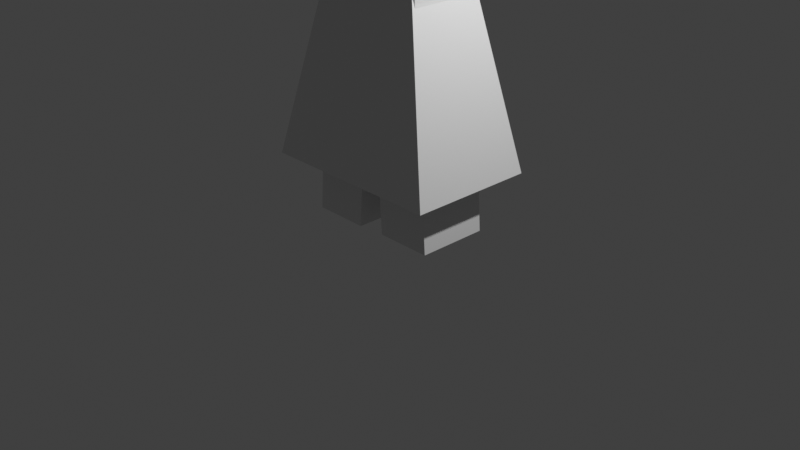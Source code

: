 # Source: human.blend  (saved by Blender 4.0.36; exported with 4.5.12 LTS)
import bpy
from mathutils import Matrix  # noqa: F401  (used for matrix-valued properties, if any)

bpy.ops.wm.read_factory_settings(use_empty=True)
scene = bpy.context.scene
scene.name = 'Scene'

# ---- collections
col_collection = bpy.data.collections.new('Collection'); scene.collection.children.link(col_collection)

# ---- materials (node trees are filled in below, after node groups)
mat_material = bpy.data.materials.new('Material')
mat_material.alpha_threshold = 0.0
mat_material.use_transparent_shadow = False
mat_material.roughness = 0.5
mat_material.line_color = (0.0, 0.0, 0.0, 1.0)

# ---- material node trees
mat_material.use_nodes = True; mat_material.node_tree.nodes.clear()
_N = mat_material.node_tree.nodes; _L = mat_material.node_tree.links
n0 = _N.new('ShaderNodeOutputMaterial'); n0.name = 'Material Output'; n0.location = (300, 300)
n1 = _N.new('ShaderNodeBsdfPrincipled'); n1.name = 'Principled BSDF'; n1.location = (10, 300)
n1.inputs[3].default_value = 1.45
_L.new(n1.outputs[0], n0.inputs[0])
n0.is_active_output = True

# ---- world
world_world = bpy.data.worlds.new('World'); scene.world = world_world
world_world.use_nodes = True; world_world.node_tree.nodes.clear()
_N = world_world.node_tree.nodes; _L = world_world.node_tree.links
n0 = _N.new('ShaderNodeOutputWorld'); n0.name = 'World Output'; n0.location = (300, 300)
n1 = _N.new('ShaderNodeBackground'); n1.name = 'Background'; n1.location = (10, 300)
n1.inputs[0].default_value = (0.05088, 0.05088, 0.05088, 1.0)
_L.new(n1.outputs[0], n0.inputs[0])
n0.is_active_output = True
world_world.color = (0.05088, 0.05088, 0.05088)
world_world.use_sun_shadow = False
world_world.sun_shadow_jitter_overblur = 0.0

# ---- cameras
cam_camera = bpy.data.cameras.new('Camera')
cam_camera.clip_end = 100.0
cam_camera.ortho_scale = 7.314

# ---- lights
light_light = bpy.data.lights.new('Light', 'POINT')
light_light.transmission_factor = 0.0
light_light.use_soft_falloff = False
light_light.energy = 1000.0
light_light.shadow_soft_size = 0.1
light_light.shadow_maximum_resolution = 0.006
light_light.use_absolute_resolution = True

# ---- meshes
me_cube = bpy.data.meshes.new('Cube')
me_cube.from_pydata([(0.5429, 0.5429, 1.0), (1.0, 1.0, -1.0), (0.5429, -0.5429, 1.0), (1.0, -1.0, -1.0), (-0.5429, 0.5429, 1.0), (-1.0, 1.0, -1.0), (-0.5429, -0.5429, 1.0), (-1.0, -1.0, -1.0)], [], [(0, 4, 6, 2), (3, 2, 6, 7), (7, 6, 4, 5), (5, 1, 3, 7), (1, 0, 2, 3), (5, 4, 0, 1)])
_uv = me_cube.uv_layers.new(name='UVMap')
_uv.uv.foreach_set('vector', [0.625, 0.5, 0.875, 0.5, 0.875, 0.75, 0.625, 0.75, 0.375, 0.75, 0.625, 0.75, 0.625, 1.0, 0.375, 1.0, 0.375, 0.0, 0.625, 0.0, 0.625, 0.25, 0.375, 0.25, 0.125, 0.5, 0.375, 0.5, 0.375, 0.75, 0.125, 0.75, 0.375, 0.5, 0.625, 0.5, 0.625, 0.75, 0.375, 0.75, 0.375, 0.25, 0.625, 0.25, 0.625, 0.5, 0.375, 0.5])
me_cube.materials.append(mat_material)
me_cube.use_mirror_vertex_groups = False
me_cube.update()
me_cube_001 = bpy.data.meshes.new('Cube.001')
me_cube_001.from_pydata([(-1.0, -1.0, -1.0), (-1.0, -1.0, 1.0), (-1.0, 1.0, -1.0), (-1.0, 1.0, 1.0), (1.0, -1.0, -1.0), (1.0, -1.0, 1.0), (1.0, 1.0, -1.0), (1.0, 1.0, 1.0), (-1.0, -1.0, 0.5575), (-1.0, 1.0, 0.5575), (1.0, 1.0, 0.5575), (1.0, -1.0, 0.5575), (0.9891, -1.0, 1.0), (3.285, -1.0, 1.0), (3.285, 1.0, 1.0), (3.285, 1.0, 0.5575), (3.285, -1.0, 0.5575), (3.274, -1.0, 1.0), (-3.296, -1.0, 1.0), (-3.296, 1.0, 1.0), (-3.296, -1.0, 0.5575), (-3.296, 1.0, 0.5575), (-0.2612, -0.483, 1.118), (-0.2612, 0.434, 1.118), (0.2517, -0.483, 1.118), (0.2517, 0.434, 1.118), (0.2489, -0.483, 1.118), (-0.2612, -0.483, 1.265), (-0.2612, 0.434, 1.265), (0.2517, -0.483, 1.265), (0.2517, 0.434, 1.265), (0.2489, -0.483, 1.265), (-0.462, -0.7826, 1.432), (-0.462, 0.8834, 1.432), (0.5129, -0.7826, 1.432), (0.5129, 0.8834, 1.432), (0.5076, -0.7826, 1.432), (-0.462, -0.7826, 2.004), (-0.462, 0.8834, 2.004), (0.5129, -0.7826, 2.004), (0.5129, 0.8834, 2.004), (0.5076, -0.7826, 2.004), (0.0, 1.0, -1.0), (0.0, -1.0, -1.0), (1.262, -1.0, -3.53), (1.262, 1.0, -3.53), (0.2624, 1.0, -3.53), (0.2624, -1.0, -3.53), (-1.262, -1.0, -3.551), (-1.262, 1.0, -3.551), (-0.2624, 1.0, -3.551), (-0.2624, -1.0, -3.551)], [], [(8, 1, 18, 20), (9, 3, 7, 10), (10, 7, 14, 15), (11, 5, 1, 8), (43, 42, 46, 47), (7, 3, 23, 25), (4, 11, 8, 0, 43), (6, 10, 11, 4), (2, 9, 10, 6, 42), (0, 8, 9, 2), (15, 14, 13, 16), (7, 5, 13, 14), (11, 10, 15, 16), (5, 11, 16, 13), (5, 12, 17, 13), (20, 18, 19, 21), (9, 8, 20, 21), (1, 3, 19, 18), (3, 9, 21, 19), (25, 23, 28, 30), (5, 7, 25, 24), (3, 1, 22, 23), (1, 5, 24, 22), (12, 5, 24, 26), (29, 30, 35, 34), (26, 24, 29, 31), (24, 25, 30, 29), (23, 22, 27, 28), (22, 24, 29, 27), (32, 34, 39, 37), (28, 27, 32, 33), (27, 29, 34, 32), (30, 28, 33, 35), (31, 29, 34, 36), (40, 38, 37, 39), (35, 33, 38, 40), (36, 34, 39, 41), (34, 35, 40, 39), (33, 32, 37, 38), (2, 42, 50, 49), (46, 45, 44, 47), (42, 6, 45, 46), (6, 4, 44, 45), (4, 43, 47, 44), (49, 50, 51, 48), (42, 43, 51, 50), (0, 2, 49, 48), (43, 0, 48, 51)])
_uv = me_cube_001.uv_layers.new(name='UVMap')
_uv.uv.foreach_set('vector', [0.5, 1.0, 0.625, 1.0, 0.625, 1.0, 0.5, 1.0, 0.5, 0.25, 0.625, 0.25, 0.625, 0.5, 0.5, 0.5, 0.5, 0.5, 0.625, 0.5, 0.625, 0.5, 0.5, 0.5, 0.5, 0.75, 0.625, 0.75, 0.625, 1.0, 0.5, 1.0, 0.25, 0.75, 0.25, 0.5, 0.25, 0.5, 0.25, 0.75, 0.625, 0.5, 0.625, 0.25, 0.625, 0.25, 0.625, 0.5, 0.375, 0.75, 0.5, 0.75, 0.5, 1.0, 0.375, 1.0, 0.375, 0.875, 0.375, 0.5, 0.5, 0.5, 0.5, 0.75, 0.375, 0.75, 0.375, 0.25, 0.5, 0.25, 0.5, 0.5, 0.375, 0.5, 0.375, 0.375, 0.375, 0.0, 0.5, 0.0, 0.5, 0.25, 0.375, 0.25, 0.5, 0.5, 0.625, 0.5, 0.625, 0.75, 0.5, 0.75, 0.625, 0.5, 0.625, 0.75, 0.625, 0.75, 0.625, 0.5, 0.5, 0.75, 0.5, 0.5, 0.5, 0.5, 0.5, 0.75, 0.625, 0.75, 0.5, 0.75, 0.5, 0.75, 0.625, 0.75, 0.0, 0.0, 0.0, 0.0, 0.0, 0.0, 0.0, 0.0, 0.5, 0.0, 0.625, 0.0, 0.625, 0.25, 0.5, 0.25, 0.5, 0.25, 0.5, 0.0, 0.5, 0.0, 0.5, 0.25, 0.875, 0.75, 0.875, 0.5, 0.875, 0.5, 0.875, 0.75, 0.625, 0.25, 0.5, 0.25, 0.5, 0.25, 0.625, 0.25, 0.625, 0.5, 0.625, 0.25, 0.625, 0.25, 0.625, 0.5, 0.625, 0.75, 0.625, 0.5, 0.625, 0.5, 0.625, 0.75, 0.875, 0.5, 0.875, 0.75, 0.875, 0.75, 0.875, 0.5, 0.625, 1.0, 0.625, 0.75, 0.625, 0.75, 0.625, 1.0, 0.0, 0.0, 0.0, 0.0, 0.0, 0.0, 0.0, 0.0, 0.625, 0.75, 0.625, 0.5, 0.625, 0.5, 0.625, 0.75, 0.0, 0.0, 0.0, 0.0, 0.0, 0.0, 0.0, 0.0, 0.625, 0.75, 0.625, 0.5, 0.625, 0.5, 0.625, 0.75, 0.875, 0.5, 0.875, 0.75, 0.875, 0.75, 0.875, 0.5, 0.625, 1.0, 0.625, 0.75, 0.625, 0.75, 0.625, 1.0, 0.625, 1.0, 0.625, 0.75, 0.625, 0.75, 0.625, 1.0, 0.875, 0.5, 0.875, 0.75, 0.875, 0.75, 0.875, 0.5, 0.625, 1.0, 0.625, 0.75, 0.625, 0.75, 0.625, 1.0, 0.625, 0.5, 0.625, 0.25, 0.625, 0.25, 0.625, 0.5, 0.0, 0.0, 0.0, 0.0, 0.0, 0.0, 0.0, 0.0, 0.625, 0.5, 0.875, 0.5, 0.875, 0.75, 0.625, 0.75, 0.625, 0.5, 0.625, 0.25, 0.625, 0.25, 0.625, 0.5, 0.0, 0.0, 0.0, 0.0, 0.0, 0.0, 0.0, 0.0, 0.625, 0.75, 0.625, 0.5, 0.625, 0.5, 0.625, 0.75, 0.875, 0.5, 0.875, 0.75, 0.875, 0.75, 0.875, 0.5, 0.375, 0.25, 0.375, 0.375, 0.375, 0.375, 0.375, 0.25, 0.25, 0.5, 0.375, 0.5, 0.375, 0.75, 0.25, 0.75, 0.375, 0.375, 0.375, 0.5, 0.375, 0.5, 0.375, 0.375, 0.375, 0.5, 0.375, 0.75, 0.375, 0.75, 0.375, 0.5, 0.375, 0.75, 0.375, 0.875, 0.375, 0.875, 0.375, 0.75, 0.125, 0.5, 0.25, 0.5, 0.25, 0.75, 0.125, 0.75, 0.25, 0.5, 0.25, 0.75, 0.25, 0.75, 0.25, 0.5, 0.375, 0.0, 0.375, 0.25, 0.375, 0.25, 0.375, 0.0, 0.375, 0.875, 0.375, 1.0, 0.375, 1.0, 0.375, 0.875])
me_cube_001.update()
arm_armature = bpy.data.armatures.new('Armature')  # bones are not reproduced

# ---- objects
ob_robe = bpy.data.objects.new('Robe', me_cube)
ob_light = bpy.data.objects.new('Light', light_light)
ob_camera = bpy.data.objects.new('Camera', cam_camera)
ob_body = bpy.data.objects.new('Body', me_cube_001)
ob_armature = bpy.data.objects.new('Armature', arm_armature)

# ---- transforms, parenting, visibility, modifiers, constraints
ob_robe.parent = ob_armature
ob_robe.matrix_parent_inverse = Matrix(((1.0, -0.0, 0.0, -0.0), (-0.0, 1.0, -0.0, 0.0), (0.0, -0.0, 1.0, -2.407), (-0.0, 0.0, -0.0, 1.0)))
ob_robe.location = (0.0, 0.0, 1.617)
ob_robe.scale = (1.0, 0.6834, 1.0)
ob_robe.lock_rotations_4d = False
ob_robe.empty_display_type = 'ARROWS'
ob_robe.lineart.crease_threshold = 0.0
_vg = ob_robe.vertex_groups.new(name='Bone')
_vg = ob_robe.vertex_groups.new(name='Bone.005')
_vg = ob_robe.vertex_groups.new(name='Bone.006')
_vg = ob_robe.vertex_groups.new(name='Bone.007')
_vg = ob_robe.vertex_groups.new(name='Bone.008')
_vg = ob_robe.vertex_groups.new(name='Bone.009')
_vg = ob_robe.vertex_groups.new(name='Bone.010')
_vg = ob_robe.vertex_groups.new(name='Bone.011')
_vg = ob_robe.vertex_groups.new(name='Bone.001')
for _i, _w in zip([0, 1, 2, 3], [0.4785, 0.005558, 0.4748, 0.008963]): _vg.add([_i], _w, 'REPLACE')
_vg = ob_robe.vertex_groups.new(name='Bone.002')
for _i, _w in zip([0, 1, 2, 3, 5, 7], [0.4907, 0.9065, 0.4889, 0.8998, 0.06816, 0.06311]): _vg.add([_i], _w, 'REPLACE')
_vg = ob_robe.vertex_groups.new(name='Bone.003')
for _i, _w in zip([4, 5, 6, 7], [0.4756, 0.009514, 0.4781, 0.00576]): _vg.add([_i], _w, 'REPLACE')
_vg = ob_robe.vertex_groups.new(name='Bone.004')
for _i, _w in zip([1, 3, 4, 5, 6, 7], [0.06278, 0.06761, 0.4892, 0.899, 0.4905, 0.9061]): _vg.add([_i], _w, 'REPLACE')
_m = ob_robe.modifiers.new('Armature', 'ARMATURE')
_m.object = ob_armature
ob_light.location = (4.076, 1.005, 5.904)
ob_light.rotation_euler = (0.6503, 0.05522, 1.866)
ob_light.lock_rotations_4d = False
ob_light.empty_display_type = 'ARROWS'
ob_light.color = (0.0, 0.0, 0.0, 0.0)
ob_light.lineart.crease_threshold = 0.0
ob_camera.location = (7.359, -6.926, 4.958)
ob_camera.rotation_euler = (1.109, 0.0, 0.8149)
ob_camera.lock_rotations_4d = False
ob_camera.empty_display_type = 'ARROWS'
ob_camera.color = (0.0, 0.0, 0.0, 0.0)
ob_camera.display_type = 'WIRE'
ob_camera.lineart.crease_threshold = 0.0
ob_body.parent = ob_armature
ob_body.matrix_parent_inverse = Matrix(((1.0, -0.0, 0.0, -0.0), (-0.0, 1.0, -0.0, 0.0), (0.0, -0.0, 1.0, -2.407), (-0.0, 0.0, -0.0, 1.0)))
ob_body.location = (0.0, 0.0, 3.332)
ob_body.scale = (0.5999, 0.3805, 0.9412)
_vg = ob_body.vertex_groups.new(name='Bone')
_vg = ob_body.vertex_groups.new(name='Bone.005')
_vg = ob_body.vertex_groups.new(name='Bone.006')
for _i, _w in zip([5, 7, 10, 11, 12, 13, 14, 15, 24, 25, 26, 30], [0.8602, 0.8075, 0.5007, 0.5035, 0.8601, 0.01525, 0.018, 0.01128, 0.07343, 0.1297, 0.0692, 0.01034]): _vg.add([_i], _w, 'REPLACE')
_vg = ob_body.vertex_groups.new(name='Bone.007')
for _i, _w in zip([5, 7, 10, 11, 12, 13, 14, 15, 16, 17], [0.1044, 0.1054, 0.468, 0.4679, 0.1044, 0.9657, 0.9627, 0.9672, 0.9737, 1.0]): _vg.add([_i], _w, 'REPLACE')
_vg = ob_body.vertex_groups.new(name='Bone.008')
for _i, _w in zip([1, 3, 8, 9, 19, 20, 21, 22, 23], [0.1924, 0.8363, 0.8622, 0.9199, 0.03606, 0.03105, 0.02821, 0.02737, 0.1105]): _vg.add([_i], _w, 'REPLACE')
_vg = ob_body.vertex_groups.new(name='Bone.009')
for _i, _w in zip([1, 3, 8, 18, 19, 20, 21, 22, 24, 26], [0.7088, 0.06607, 0.0813, 0.9783, 0.9521, 0.9561, 0.958, 0.1113, 0.003392, 0.003815]): _vg.add([_i], _w, 'REPLACE')
_vg = ob_body.vertex_groups.new(name='Bone.010')
for _i, _w in zip([1, 3, 5, 7, 12, 22, 23, 24, 25, 26, 27, 28, 29, 30, 31, 32, 33, 34, 35, 36], [0.08698, 0.08471, 0.02864, 0.07593, 0.02876, 0.6728, 0.7019, 0.7277, 0.6606, 0.7314, 0.1727, 0.1653, 0.1624, 0.1733, 0.1624, 0.05252, 0.0515, 0.04873, 0.05548, 0.05004]): _vg.add([_i], _w, 'REPLACE')
_vg = ob_body.vertex_groups.new(name='Bone.011')
for _i, _w in zip([22, 23, 24, 25, 26, 27, 28, 29, 30, 31, 32, 33, 34, 35, 36, 37, 38, 39, 40, 41], [0.1601, 0.1455, 0.1513, 0.1649, 0.1521, 0.7859, 0.7979, 0.8074, 0.7828, 0.8074, 0.935, 0.9369, 0.9412, 0.9305, 0.9404, 0.9873, 0.9866, 0.9882, 0.9842, 0.9882]): _vg.add([_i], _w, 'REPLACE')
_vg = ob_body.vertex_groups.new(name='Bone.001')
for _i, _w in zip([0, 4, 6, 42, 43], [0.1048, 0.5119, 0.4666, 0.07143, 0.8618]): _vg.add([_i], _w, 'REPLACE')
_vg = ob_body.vertex_groups.new(name='Bone.002')
for _i, _w in zip([4, 6, 42, 43, 44, 45, 46, 47], [0.4713, 0.4678, 0.01583, 0.009556, 0.9876, 0.9903, 0.9766, 0.9815]): _vg.add([_i], _w, 'REPLACE')
_vg = ob_body.vertex_groups.new(name='Bone.003')
for _i, _w in zip([2, 6, 42, 43], [0.09089, 0.0533, 0.8358, 0.03595]): _vg.add([_i], _w, 'REPLACE')
_vg = ob_body.vertex_groups.new(name='Bone.004')
for _i, _w in zip([0, 2, 42, 43, 48, 49, 50, 51], [0.8614, 0.8712, 0.05159, 0.05709, 0.9977, 0.9954, 0.9844, 0.9792]): _vg.add([_i], _w, 'REPLACE')
_m = ob_body.modifiers.new('Armature', 'ARMATURE')
_m.object = ob_armature
ob_armature.location = (0.0, 0.0, 2.407)

# ---- collection membership
col_collection.objects.link(ob_robe)
col_collection.objects.link(ob_light)
col_collection.objects.link(ob_camera)
col_collection.objects.link(ob_body)
col_collection.objects.link(ob_armature)

# ---- scene / render settings (as saved in the file)
scene.camera = ob_camera
scene.frame_start = 1; scene.frame_end = 250; scene.frame_set(1)
scene.render.engine = 'BLENDER_EEVEE_NEXT'
scene.cycles.sampling_pattern = 'TABULATED_SOBOL'
scene.view_settings.view_transform = 'Standard'
bpy.context.view_layer.update()
